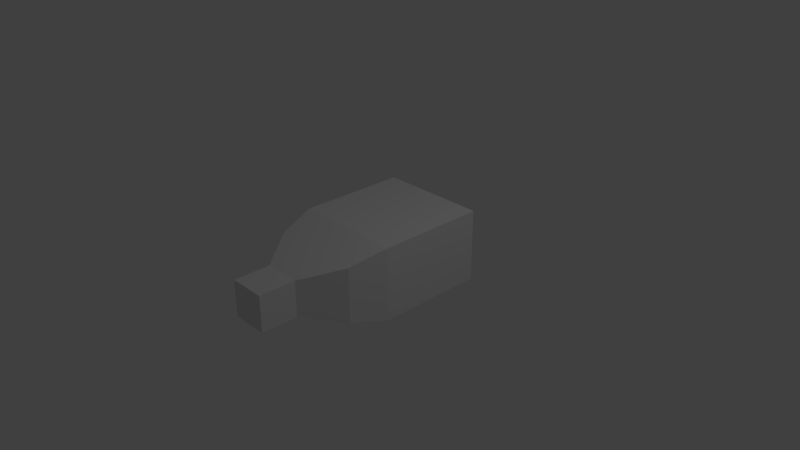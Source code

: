# Source: sweet-baby-rays.blend  (saved by Blender 2.79.0; exported with 4.5.12 LTS)
import bpy
from mathutils import Matrix  # noqa: F401  (used for matrix-valued properties, if any)

bpy.ops.wm.read_factory_settings(use_empty=True)
scene = bpy.context.scene
scene.name = 'Scene'

# ---- collections
col_collection_1 = bpy.data.collections.new('Collection 1'); scene.collection.children.link(col_collection_1)

# ---- materials (node trees are filled in below, after node groups)
mat_babryray_material = bpy.data.materials.new('babryray-material')
mat_babryray_material.alpha_threshold = 0.0
mat_babryray_material.use_transparent_shadow = False
mat_babryray_material.roughness = 0.5
mat_babryray_material.line_color = (0.0, 0.0, 0.0, 1.0)

# ---- material node trees

# ---- world
world_world = bpy.data.worlds.new('World'); scene.world = world_world
world_world.color = (0.05088, 0.05088, 0.05088)
world_world.use_sun_shadow = False
world_world.sun_shadow_jitter_overblur = 0.0
world_world.cycles.sampling_method = 'MANUAL'

# ---- cameras
cam_camera = bpy.data.cameras.new('Camera')
cam_camera.clip_end = 100.0
cam_camera.lens = 35.0
cam_camera.sensor_width = 32.0
cam_camera.sensor_height = 18.0
cam_camera.ortho_scale = 7.314
cam_camera.dof.focus_distance = 0.0
cam_camera.dof.aperture_fstop = 128.0

# ---- lights
light_lamp = bpy.data.lights.new('Lamp', 'POINT')
light_lamp.transmission_factor = 0.0
light_lamp.cutoff_distance = 30.0
light_lamp.energy = 100.0
light_lamp.shadow_buffer_clip_start = 1.001
light_lamp.shadow_soft_size = 0.1
light_lamp.shadow_maximum_resolution = 0.006
light_lamp.use_absolute_resolution = True

# ---- meshes
me_babyray_geo = bpy.data.meshes.new('babyray-geo')
me_babyray_geo.from_pydata([(0.75, 0.5, -1.133), (0.75, -0.5, -1.133), (-0.75, -0.5, -1.133), (-0.75, 0.5, -1.133), (0.25, 0.25, 1.867), (0.25, -0.25, 1.867), (-0.25, -0.25, 1.867), (-0.25, 0.25, 1.867), (0.625, 0.375, 0.8667), (0.625, -0.375, 0.8667), (-0.625, -0.375, 0.8666), (-0.625, 0.375, 0.8666), (0.25, 0.25, 1.367), (0.25, -0.25, 1.367), (-0.25, -0.25, 1.367), (-0.25, 0.25, 1.367), (0.75, 0.5, 0.3666), (0.75, -0.5, 0.3666), (-0.75, -0.5, 0.3666), (-0.75, 0.5, 0.3666)], [], [(0, 1, 2, 3), (4, 7, 6, 5), (12, 4, 5, 13), (13, 5, 6, 14), (14, 6, 7, 15), (16, 0, 3, 19), (12, 8, 11, 15), (18, 10, 11, 19), (17, 9, 10, 18), (16, 8, 9, 17), (0, 16, 17, 1), (1, 17, 18, 2), (2, 18, 19, 3), (4, 12, 15, 7), (8, 16, 19, 11), (10, 14, 15, 11), (9, 13, 14, 10), (8, 12, 13, 9)])
_uv = me_babyray_geo.uv_layers.new(name='UVMap')
_uv.uv.foreach_set('vector', [0.4265, 0.7974, 0.4274, 0.956, 0.2677, 0.9543, 0.2658, 0.7958, 0.228, 0.9598, 0.06912, 0.9608, 0.07012, 0.8014, 0.227, 0.8014, 0.2274, 0.8034, 0.2264, 0.9593, 0.07007, 0.9598, 0.06757, 0.8009, 0.2288, 0.8002, 0.2303, 0.9601, 0.06848, 0.9621, 0.06948, 0.8027, 0.06882, 0.8019, 0.2272, 0.8029, 0.2282, 0.9603, 0.06982, 0.9613, 0.004622, 0.7363, 0.009269, 0.0008373, 0.9863, 0.007505, 0.9884, 0.7353, 0.4239, 0.7982, 0.4263, 0.9567, 0.2666, 0.9542, 0.2681, 0.7971, 0.2759, 0.9469, 0.2683, 0.7972, 0.4244, 0.7997, 0.4206, 0.952, 0.4287, 0.7964, 0.4254, 0.9535, 0.2733, 0.9575, 0.2677, 0.7996, 0.4243, 0.797, 0.4231, 0.9531, 0.2695, 0.9569, 0.2683, 0.8008, 0.417, 0.8023, 0.4228, 0.9553, 0.2763, 0.9553, 0.2657, 0.8007, 0.4249, 0.7987, 0.4243, 0.9536, 0.2694, 0.9521, 0.2694, 0.7967, 0.267, 0.7993, 0.4265, 0.7989, 0.4201, 0.9544, 0.2699, 0.9544, 0.2291, 0.8024, 0.2286, 0.9613, 0.06822, 0.9623, 0.06772, 0.8029, 0.4214, 0.8007, 0.4249, 0.9575, 0.2684, 0.9555, 0.2663, 0.7991, 0.2679, 0.9578, 0.2678, 0.7992, 0.4265, 0.7992, 0.4252, 0.9528, 0.4254, 0.7986, 0.4221, 0.9525, 0.2671, 0.9549, 0.2725, 0.7986, 0.4239, 0.7982, 0.4226, 0.953, 0.2703, 0.9581, 0.2627, 0.7982])
me_babyray_geo.materials.append(mat_babryray_material)
me_babyray_geo.use_remesh_preserve_volume = False
me_babyray_geo.use_remesh_preserve_attributes = False
me_babyray_geo.use_mirror_vertex_groups = False
me_babyray_geo.update()

# ---- objects
ob_babyray = bpy.data.objects.new('babyray', me_babyray_geo)
ob_lamp = bpy.data.objects.new('Lamp', light_lamp)
ob_camera = bpy.data.objects.new('Camera', cam_camera)

# ---- transforms, parenting, visibility, modifiers, constraints
ob_babyray.location = (0.0, 0.0, 0.0)
ob_babyray.rotation_euler = (1.571, -0.0, 0.0)
ob_babyray.lock_rotations_4d = False
ob_babyray.empty_display_type = 'ARROWS'
ob_babyray.lineart.crease_threshold = 0.0
ob_lamp.location = (4.076, 1.005, 5.904)
ob_lamp.rotation_euler = (0.6503, 0.05522, 1.866)
ob_lamp.lock_rotations_4d = False
ob_lamp.empty_display_type = 'ARROWS'
ob_lamp.color = (0.0, 0.0, 0.0, 0.0)
ob_lamp.lineart.crease_threshold = 0.0
ob_camera.location = (7.481, -6.508, 5.344)
ob_camera.rotation_euler = (1.109, 0.0, 0.8149)
ob_camera.lock_rotations_4d = False
ob_camera.empty_display_type = 'ARROWS'
ob_camera.color = (0.0, 0.0, 0.0, 0.0)
ob_camera.display_type = 'WIRE'
ob_camera.lineart.crease_threshold = 0.0

# ---- collection membership
col_collection_1.objects.link(ob_babyray)
col_collection_1.objects.link(ob_lamp)
col_collection_1.objects.link(ob_camera)

# ---- scene / render settings (as saved in the file)
scene.camera = ob_camera
scene.frame_start = 1; scene.frame_end = 250; scene.frame_set(1)
scene.render.engine = 'BLENDER_EEVEE_NEXT'
scene.render.resolution_percentage = 50
scene.render.dither_intensity = 0.0
scene.cycles.use_denoising = False
scene.cycles.samples = 128
scene.cycles.sampling_pattern = 'TABULATED_SOBOL'
scene.cycles.use_adaptive_sampling = False
scene.cycles.use_light_tree = False
scene.cycles.blur_glossy = 0.0
scene.cycles.sample_clamp_indirect = 0.0
scene.view_settings.view_transform = 'Standard'
bpy.context.view_layer.update()
